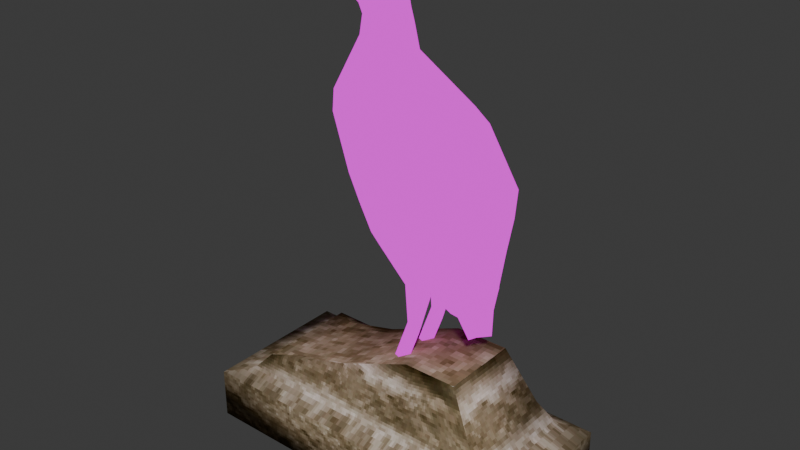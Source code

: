# Source: EstatuaFalcao.blend  (saved by Blender 4.5.90; exported with 4.5.12 LTS)
import bpy
from mathutils import Matrix  # noqa: F401  (used for matrix-valued properties, if any)

bpy.ops.wm.read_factory_settings(use_empty=True)
scene = bpy.context.scene
scene.name = 'Scene'

# ---- collections
col_collection = bpy.data.collections.new('Collection'); scene.collection.children.link(col_collection)

# ---- images (referenced by path relative to the original .blend; pixels are not part of the script)
import os
ASSET_DIR = os.environ.get("B2B_ASSET_DIR", "")  # directory of the original .blend (textures are referenced by path, not embedded)
HERE = os.path.dirname(os.path.abspath(__file__))  # packed textures are extracted next to this script under _unpacked/

def load_image(name, relpath, width, height, colorspace="sRGB"):
    """Load a texture the original file referenced (path relative to the .blend, or extracted next to this script)."""
    p = next((c for c in (os.path.join(HERE, relpath), os.path.join(ASSET_DIR, relpath)) if relpath and os.path.exists(c)), "")
    if p:
        img = bpy.data.images.load(p, check_existing=True)
        img.name = name
    else:  # same state as the original file: an image datablock whose file is absent (Cycles renders it pink)
        img = bpy.data.images.new(name, width, height)
        img.source = "FILE"
        img.filepath = "//" + (relpath or name)
    img.colorspace_settings.name = colorspace
    return img
img_atlasquartoirmaomaisvelho_png = load_image('AtlasQuartoIrmaoMaisVelho.png', '_unpacked/AtlasQuartoIrmaoMaisVelho.455cac45.png', 1024, 1024, 'sRGB')
img_images_jpg = load_image('images.jpg', 'images.jpg', 1024, 1024, 'sRGB')
img_gaviaotex = load_image('GaviaoTex', 'GaviaoTex.png', 1024, 1024, 'sRGB')

# ---- materials (node trees are filled in below, after node groups)
mat_atlas = bpy.data.materials.new('Atlas')
mat_atlas.alpha_threshold = 0.0
mat_atlas.roughness = 0.5
mat_atlas.line_color = (0.0, 0.0, 0.0, 1.0)
mat_gaviaomat = bpy.data.materials.new('GaviaoMat')

# ---- material node trees
mat_atlas.use_nodes = True; mat_atlas.node_tree.nodes.clear()
_N = mat_atlas.node_tree.nodes; _L = mat_atlas.node_tree.links
n0 = _N.new('ShaderNodeOutputMaterial'); n0.name = 'Material Output'; n0.location = (300, 300)
n1 = _N.new('ShaderNodeBsdfPrincipled'); n1.name = 'Principled BSDF'; n1.location = (10, 300)
n1.inputs[2].default_value = 1.0
n1.inputs[3].default_value = 1.45
n1.inputs[13].default_value = 0.0
n2 = _N.new('ShaderNodeTexImage'); n2.name = 'Image Texture'; n2.location = (-404, 242)
n2.image = img_atlasquartoirmaomaisvelho_png
n2.interpolation = 'Closest'
_L.new(n1.outputs[0], n0.inputs[0])
_L.new(n2.outputs[0], n1.inputs[0])
_L.new(n2.outputs[1], n1.inputs[4])
n0.is_active_output = True
mat_gaviaomat.use_nodes = True; mat_gaviaomat.node_tree.nodes.clear()
_N = mat_gaviaomat.node_tree.nodes; _L = mat_gaviaomat.node_tree.links
n0 = _N.new('ShaderNodeOutputMaterial'); n0.name = 'Material Output'; n0.location = (536, 168)
n1 = _N.new('ShaderNodeTexImage'); n1.name = 'Image Texture'; n1.location = (-480, 60)
n1.image = img_images_jpg
n1.interpolation = 'Closest'
n2 = _N.new('ShaderNodeMapping'); n2.name = 'Mapping'; n2.location = (-660, 60)
n3 = _N.new('ShaderNodeTexCoord'); n3.name = 'Texture Coordinate'; n3.location = (-840, 60)
n4 = _N.new('ShaderNodeBrightContrast'); n4.name = 'Brightness/Contrast'; n4.location = (12, 14)
n4.inputs[1].default_value = -0.25
n4.inputs[2].default_value = -0.5
n5 = _N.new('ShaderNodeHueSaturation'); n5.name = 'Hue/Saturation/Value'; n5.location = (-179, 29)
n5.inputs[0].default_value = 0.4
n5.inputs[1].default_value = 0.6
n5.inputs[2].default_value = 2.0
n5.inputs[3].default_value = 0.5
n6 = _N.new('ShaderNodeValToRGB'); n6.name = 'Color Ramp'; n6.location = (229, -83)
while len(n6.color_ramp.elements) > 1: n6.color_ramp.elements.remove(n6.color_ramp.elements[-1])
n6.color_ramp.elements[0].position = 0.007273; n6.color_ramp.elements[0].color = (0.01817, 0.007919, 0.002043, 1.0)
_e = n6.color_ramp.elements.new(0.06); _e.color = (0.2109, 0.1536, 0.0899, 1.0)
_e = n6.color_ramp.elements.new(0.4582); _e.color = (0.5791, 0.521, 0.4419, 1.0)
n7 = _N.new('ShaderNodeTexImage'); n7.name = 'Image Texture.001'; n7.location = (-467, 440)
n7.image = img_gaviaotex
n7.interpolation = 'Closest'
n8 = _N.new('ShaderNodeBsdfDiffuse'); n8.name = 'Diffuse BSDF'; n8.location = (225, 122)
_L.new(n2.outputs[0], n1.inputs[0])
_L.new(n3.outputs[2], n2.inputs[0])
_L.new(n5.outputs[0], n4.inputs[0])
_L.new(n1.outputs[0], n5.inputs[4])
_L.new(n4.outputs[0], n6.inputs[0])
_L.new(n6.outputs[0], n8.inputs[0])
_L.new(n7.outputs[0], n0.inputs[0])
n0.is_active_output = True

# ---- world
world_world = bpy.data.worlds.new('World'); scene.world = world_world
world_world.use_nodes = True; world_world.node_tree.nodes.clear()
_N = world_world.node_tree.nodes; _L = world_world.node_tree.links
n0 = _N.new('ShaderNodeOutputWorld'); n0.name = 'World Output'; n0.location = (200, 100)
n1 = _N.new('ShaderNodeBackground'); n1.name = 'Background'; n1.location = (-200, 100)
n1.inputs[0].default_value = (0.05088, 0.05088, 0.05088, 1.0)
_L.new(n1.outputs[0], n0.inputs[0])
n0.is_active_output = True
world_world.color = (0.05088, 0.05088, 0.05088)
world_world.sun_shadow_jitter_overblur = 0.0

# ---- meshes
me_estatuafalcao = bpy.data.meshes.new('EstatuaFalcao')
me_estatuafalcao.from_pydata([(-0.09517, -0.2029, 0.0), (-0.07302, -0.1677, 0.07505), (-0.09517, 0.2182, 0.0), (-0.07302, 0.183, 0.07505), (0.09517, -0.2029, 0.0), (0.07302, -0.1677, 0.07505), (0.09517, 0.2182, 0.0), (0.07302, 0.183, 0.07505), (-0.09517, -0.2029, 0.06404), (-0.09517, 0.2182, 0.06404), (0.09517, 0.2182, 0.06404), (0.09517, -0.2029, 0.06404), (-0.06386, -0.1457, 0.09891), (-0.06386, 0.161, 0.09891), (0.06386, 0.161, 0.09891), (0.06386, -0.1457, 0.09891), (-0.04884, -0.1087, 0.1647), (-0.04884, 0.1286, 0.1035), (0.04884, 0.1286, 0.1035), (0.04884, -0.1087, 0.1647), (-0.09517, -0.08289, 0.0), (-0.09517, -0.08289, 0.06404), (0.09517, -0.08289, 0.0), (0.09517, -0.08289, 0.06404), (-0.07302, -0.06775, 0.07505), (0.07302, -0.06775, 0.07505), (-0.06386, -0.0583, 0.09891), (0.06386, -0.0583, 0.09891), (-0.04884, -0.04187, 0.1643), (0.04884, -0.04187, 0.1643), (-0.09517, 0.06764, 0.06404), (0.09517, 0.06764, 0.0), (-0.07302, 0.05761, 0.07505), (-0.06386, 0.05134, 0.09891), (-0.04884, 0.06032, 0.1215), (-0.09517, 0.06764, 0.0), (0.09517, 0.06764, 0.06404), (0.07302, 0.05761, 0.07505), (0.06386, 0.05134, 0.09891), (0.04884, 0.06032, 0.1215), (0.0, 0.0365, 0.312), (0.0, 0.06337, 0.5128), (-0.02385, 0.0147, 0.5128), (0.0, 0.1033, 0.443), (-0.05138, -0.01404, 0.443), (0.0, 0.08124, 0.5856), (-0.02385, 0.02398, 0.5892), (0.0, 0.06265, 0.5981), (0.0, 0.007971, 0.5892), (0.0, -0.002707, 0.5705), (-0.02385, 0.01737, 0.5705), (0.0, 0.1002, 0.5705), (0.0, 0.08483, 0.3775), (-0.05138, -0.03072, 0.3773), (-0.02385, 0.0427, 0.556), (0.0, -0.006417, 0.2465), (0.0, 0.0662, 0.556), (0.0, -0.01155, 0.5416), (-0.02385, 0.01625, 0.5416), (0.0, 0.05817, 0.5416), (0.0, 0.05696, 0.3422), (-0.02385, 0.01418, 0.556), (0.0, -0.007129, 0.556), (-0.02385, 0.03768, 0.5128), (-0.02385, 0.05722, 0.5877), (-0.05138, 0.057, 0.443), (-0.02385, 0.06365, 0.5705), (-0.05138, 0.03612, 0.3783), (0.0, -0.0304, 0.2352), (-0.02385, 0.03613, 0.5416), (-0.02165, -0.0217, 0.1449), (-0.04467, -0.03566, 0.312), (-0.02555, -0.09106, 0.443), (-0.05798, -0.0657, 0.312), (-0.01624, -0.1252, 0.3089), (-0.06235, -0.03027, 0.3775), (-0.02992, -0.1273, 0.3775), (-0.03837, -0.1032, 0.2465), (-0.003642, -0.1257, 0.2465), (-0.06242, -0.04534, 0.3448), (-0.02999, -0.1241, 0.3429), (-0.01835, -0.1043, 0.2071), (0.0, -0.1223, 0.2106), (-0.02965, -0.01187, 0.1449), (-0.05972, -0.01222, 0.312), (-0.06696, -0.007613, 0.3775), (-0.03261, -0.0364, 0.2465), (-0.06313, -0.004391, 0.3448), (-0.02903, -0.02995, 0.1944), (-0.02165, -0.05481, 0.2465), (-0.02165, -0.03825, 0.19), (-0.02165, -0.002047, 0.1449), (-0.04467, 0.01123, 0.312), (-0.05192, 0.01505, 0.3775), (-0.02165, -0.01799, 0.2465), (-0.04808, 0.02419, 0.3448), (-0.02165, -0.02164, 0.1988), (-0.01365, -0.01187, 0.1449), (-0.02962, -0.01222, 0.312), (-0.03687, -0.007613, 0.3775), (-0.0107, -0.0364, 0.2465), (-0.03303, -0.004391, 0.3448), (-0.01428, -0.02995, 0.1944), (-0.05192, -0.007613, 0.3918), (-0.01192, -0.002112, 0.5128), (-0.05905, -0.04779, 0.4418), (-0.05905, -0.09069, 0.3093), (-0.06341, -0.07404, 0.3763), (-0.02578, -0.1096, 0.2453), (-0.06348, -0.07997, 0.3426), (-0.009134, -0.1086, 0.2076), (-0.01192, 0.01597, 0.5892), (0.0, 0.03589, 0.608), (-0.01192, 0.00733, 0.5705), (-0.01192, 0.003526, 0.556), (-0.01192, 0.002348, 0.5416), (0.0, -0.01892, 0.5128), (0.0, -0.08099, 0.443), (0.0, -0.08956, 0.3089), (0.0, -0.1173, 0.3775), (0.0, -0.09002, 0.2559), (0.0, -0.1141, 0.3429), (0.0, -0.08795, 0.2143), (-0.03764, -0.04482, 0.3122), (0.0, -0.06548, 0.2172), (-0.04782, -0.03974, 0.343), (0.0, -0.08469, 0.4251), (0.0, -0.09691, 0.3783), (0.0, -0.1038, 0.344), (0.02385, 0.02398, 0.5892), (0.02385, 0.01737, 0.5705), (0.05138, -0.03072, 0.3773), (0.02385, 0.0427, 0.556), (0.02385, 0.01625, 0.5416), (0.02385, 0.01418, 0.556), (0.02385, 0.03768, 0.5128), (0.02385, 0.05722, 0.5877), (0.05138, 0.057, 0.443), (0.02385, 0.06365, 0.5705), (0.05138, 0.03612, 0.3783), (0.02385, 0.03613, 0.5416), (0.04277, 0.02419, 0.344), (0.04467, -0.03566, 0.312), (0.02285, 0.0147, 0.5128), (0.02555, -0.09106, 0.443), (0.05798, -0.0657, 0.312), (0.01624, -0.1252, 0.3089), (0.06235, -0.03027, 0.3775), (0.02992, -0.1273, 0.3775), (0.03837, -0.1032, 0.2465), (0.02233, -0.009588, 0.2736), (0.06242, -0.04534, 0.3448), (0.02999, -0.1241, 0.3429), (0.01835, -0.1043, 0.2071), (0.02965, -0.01187, 0.1449), (0.05972, -0.01222, 0.312), (0.06696, -0.007613, 0.3775), (0.03261, -0.0364, 0.2465), (0.06313, -0.004391, 0.3448), (0.02903, -0.02995, 0.1944), (0.02165, -0.0217, 0.1449), (0.02165, -0.05481, 0.2465), (-0.02233, -0.009588, 0.2736), (0.02165, -0.03825, 0.19), (0.02165, -0.002047, 0.1449), (0.04467, 0.01123, 0.312), (0.05192, 0.01505, 0.3775), (0.02165, -0.01799, 0.2465), (0.01882, -0.05515, 0.2647), (0.02165, -0.02164, 0.1988), (0.01365, -0.01187, 0.1449), (0.02962, -0.01222, 0.312), (0.03687, -0.007613, 0.3775), (0.0107, -0.0364, 0.2465), (0.03303, -0.004391, 0.3448), (0.01428, -0.02995, 0.1944), (0.05192, -0.007613, 0.3918), (0.01192, -0.002112, 0.5128), (0.05905, -0.04779, 0.4418), (0.05905, -0.09069, 0.3093), (0.06341, -0.07404, 0.3763), (0.02578, -0.1096, 0.2453), (0.06348, -0.07997, 0.3426), (0.009134, -0.1086, 0.2076), (0.01192, 0.01597, 0.5892), (0.01192, 0.00733, 0.5705), (0.01192, 0.003526, 0.556), (0.01192, 0.002348, 0.5416), (0.03764, -0.04482, 0.3122), (0.05138, -0.01365, 0.443), (0.04782, -0.03974, 0.343), (-0.01882, -0.05515, 0.2647), (0.0, 0.01504, 0.2793)], [], [(35, 30, 9, 2), (2, 9, 10, 6), (22, 23, 11, 4), (4, 11, 8, 0), (20, 22, 4, 0), (37, 7, 14, 38), (32, 3, 9, 30), (3, 7, 10, 9), (25, 5, 11, 23), (5, 1, 8, 11), (12, 15, 19, 16), (24, 1, 12, 26), (1, 5, 15, 12), (7, 3, 13, 14), (29, 28, 16, 19), (14, 13, 17, 18), (38, 14, 18, 39), (26, 12, 16, 28), (33, 26, 28, 34), (15, 27, 29, 19), (39, 34, 28, 29), (32, 24, 26, 33), (37, 25, 23, 36), (1, 24, 21, 8), (5, 25, 27, 15), (35, 31, 22, 20), (31, 36, 23, 22), (0, 8, 21, 20), (6, 10, 36, 31), (2, 6, 31, 35), (7, 37, 36, 10), (3, 32, 33, 13), (18, 17, 34, 39), (13, 33, 34, 17), (27, 38, 39, 29), (24, 32, 30, 21), (25, 37, 38, 27), (20, 21, 30, 35), (65, 44, 42, 63), (113, 49, 48, 111), (111, 48, 112), (66, 50, 46, 64), (67, 53, 44, 65), (64, 46, 112, 47), (54, 61, 50, 66), (114, 62, 49, 113), (69, 58, 61, 54), (115, 57, 62, 114), (104, 116, 57, 115), (63, 42, 58, 69), (59, 69, 54, 56), (40, 92, 95, 60), (41, 63, 69, 59), (60, 95, 67, 52), (56, 54, 66, 51), (45, 64, 47), (52, 67, 65, 43), (51, 66, 64, 45), (43, 65, 63, 41), (192, 162, 92, 40), (86, 89, 71, 84), (87, 125, 53, 85), (88, 90, 89, 86), (84, 71, 125, 87), (83, 70, 90, 88), (105, 72, 116, 104), (107, 76, 72, 105), (108, 78, 74, 106), (109, 80, 76, 107), (110, 82, 78, 108), (106, 74, 80, 109), (91, 83, 88, 96), (92, 84, 87, 95), (96, 88, 86, 94), (95, 87, 85, 93), (94, 86, 84, 92), (85, 53, 103, 93), (100, 89, 71, 98), (101, 125, 53, 99), (102, 100, 89, 90), (98, 71, 125, 101), (97, 102, 90, 70), (91, 96, 102, 97), (92, 98, 101, 95), (96, 94, 100, 102), (95, 101, 99, 93), (94, 92, 98, 100), (99, 53, 103, 93), (73, 106, 109, 79), (81, 110, 108, 77), (79, 109, 107, 75), (77, 108, 106, 73), (75, 107, 105, 44), (44, 105, 104, 42), (42, 104, 115, 58), (58, 115, 114, 61), (61, 114, 113, 50), (46, 111, 112), (50, 113, 111, 46), (74, 78, 120, 118), (116, 72, 117), (80, 74, 118, 121), (76, 80, 121, 119), (72, 76, 119, 117), (78, 82, 122, 120), (162, 68, 124, 191), (67, 95, 125, 53), (95, 92, 123, 125), (127, 126, 44, 53), (120, 191, 124, 122), (127, 53, 125, 128), (128, 125, 123, 118), (137, 135, 143, 189), (185, 184, 48, 49), (184, 112, 48), (138, 136, 129, 130), (139, 137, 189, 131), (136, 47, 112, 129), (132, 138, 130, 134), (186, 185, 49, 62), (140, 132, 134, 133), (187, 186, 62, 57), (177, 187, 57, 116), (135, 140, 133, 143), (59, 56, 132, 140), (40, 60, 141, 165), (41, 59, 140, 135), (60, 52, 139, 141), (56, 51, 138, 132), (45, 47, 136), (52, 43, 137, 139), (51, 45, 136, 138), (43, 41, 135, 137), (192, 40, 165, 150), (157, 155, 142, 161), (158, 156, 131, 190), (159, 157, 161, 163), (155, 158, 190, 142), (154, 159, 163, 160), (178, 177, 116, 144), (180, 178, 144, 148), (181, 179, 146, 78), (182, 180, 148, 152), (183, 181, 78, 82), (179, 182, 152, 146), (164, 169, 159, 154), (165, 141, 158, 155), (169, 167, 157, 159), (141, 166, 156, 158), (167, 165, 155, 157), (156, 166, 176, 131), (173, 171, 142, 161), (174, 172, 131, 190), (175, 163, 161, 173), (171, 174, 190, 142), (170, 160, 163, 175), (164, 170, 175, 169), (165, 141, 174, 171), (169, 175, 173, 167), (141, 166, 172, 174), (167, 173, 171, 165), (172, 166, 176, 131), (145, 151, 182, 179), (153, 149, 181, 183), (151, 147, 180, 182), (149, 145, 179, 181), (147, 189, 178, 180), (189, 143, 177, 178), (143, 133, 187, 177), (133, 134, 186, 187), (134, 130, 185, 186), (129, 112, 184), (130, 129, 184, 185), (146, 118, 120, 78), (116, 117, 144), (152, 121, 118, 146), (148, 119, 121, 152), (144, 117, 119, 148), (118, 120, 168, 188), (150, 168, 124, 68), (139, 131, 190, 141), (141, 190, 188, 165), (127, 131, 189, 126), (120, 122, 124, 168), (127, 128, 190, 131), (128, 118, 188, 190), (165, 188, 168, 150), (55, 192, 150, 68), (118, 123, 191, 120), (92, 162, 191, 123), (55, 68, 162, 192)])
me_estatuafalcao.polygons.foreach_set('use_smooth', [True] * 191)
me_estatuafalcao.polygons.foreach_set('material_index', [0, 0, 0, 0, 0, 0, 0, 0, 0, 0, 0, 0, 0, 0, 0, 0, 0, 0, 0, 0, 0, 0, 0, 0, 0, 0, 0, 0, 0, 0, 0, 0, 0, 0, 0, 0, 0, 0, 1, 1, 1, 1, 1, 1, 1, 1, 1, 1, 1, 1, 1, 1, 1, 1, 1, 1, 1, 1, 1, 1, 1, 1, 1, 1, 1, 1, 1, 1, 1, 1, 1, 1, 1, 1, 1, 1, 1, 1, 1, 1, 1, 1, 1, 1, 1, 1, 1, 1, 1, 1, 1, 1, 1, 1, 1, 1, 1, 1, 1, 1, 1, 1, 1, 1, 1, 1, 1, 1, 1, 1, 1, 1, 1, 1, 1, 1, 1, 1, 1, 1, 1, 1, 1, 1, 1, 1, 1, 1, 1, 1, 1, 1, 1, 1, 1, 1, 1, 1, 1, 1, 1, 1, 1, 1, 1, 1, 1, 1, 1, 1, 1, 1, 1, 1, 1, 1, 1, 1, 1, 1, 1, 1, 1, 1, 1, 1, 1, 1, 1, 1, 1, 1, 1, 1, 1, 1, 1, 1, 1, 1, 1, 1, 1, 1, 1, 1, 1, 1, 1, 1, 1])
_uv = me_estatuafalcao.uv_layers.new(name='UVMap')
_uv.uv.foreach_set('vector', [0.3159, 0.7505, 0.3159, 0.7694, 0.3603, 0.7694, 0.3603, 0.7505, 0.3258, 0.7498, 0.3258, 0.7686, 0.27, 0.7686, 0.27, 0.7498, 0.2715, 0.7505, 0.2715, 0.7694, 0.2361, 0.7694, 0.2361, 0.7505, 0.27, 0.7498, 0.27, 0.7686, 0.3258, 0.7686, 0.3258, 0.7498, 0.3126, 0.7705, 0.3126, 0.7514, 0.3247, 0.7514, 0.3247, 0.7705, 0.3129, 0.7727, 0.3499, 0.7727, 0.3434, 0.7797, 0.3111, 0.7797, 0.3129, 0.7727, 0.3499, 0.7727, 0.3603, 0.7694, 0.3159, 0.7694, 0.3193, 0.7718, 0.2765, 0.7718, 0.27, 0.7686, 0.3258, 0.7686, 0.276, 0.7727, 0.2465, 0.7727, 0.2361, 0.7694, 0.2715, 0.7694, 0.2765, 0.7718, 0.3193, 0.7718, 0.3258, 0.7686, 0.27, 0.7686, 0.3166, 0.7788, 0.2792, 0.7788, 0.2836, 0.7981, 0.3122, 0.7981, 0.276, 0.7727, 0.2465, 0.7727, 0.253, 0.7797, 0.2787, 0.7797, 0.3193, 0.7718, 0.2765, 0.7718, 0.2792, 0.7788, 0.3166, 0.7788, 0.2765, 0.7718, 0.3193, 0.7718, 0.3166, 0.7788, 0.2792, 0.7788, 0.2666, 0.7526, 0.2669, 0.7674, 0.2568, 0.7676, 0.2565, 0.7528, 0.2972, 0.7497, 0.2976, 0.769, 0.2927, 0.7668, 0.2924, 0.7521, 0.3111, 0.7797, 0.3434, 0.7797, 0.3339, 0.7811, 0.3137, 0.7864, 0.2787, 0.7797, 0.253, 0.7797, 0.254, 0.796, 0.2836, 0.799, 0.3111, 0.7797, 0.2787, 0.7797, 0.2836, 0.799, 0.3137, 0.7864, 0.253, 0.7797, 0.2787, 0.7797, 0.2836, 0.799, 0.254, 0.796, 0.282, 0.7523, 0.2824, 0.767, 0.2669, 0.7674, 0.2666, 0.7526, 0.3129, 0.7727, 0.276, 0.7727, 0.2787, 0.7797, 0.3111, 0.7797, 0.3129, 0.7727, 0.276, 0.7727, 0.2715, 0.7694, 0.3159, 0.7694, 0.2465, 0.7727, 0.276, 0.7727, 0.2715, 0.7694, 0.2361, 0.7694, 0.2465, 0.7727, 0.276, 0.7727, 0.2787, 0.7797, 0.253, 0.7797, 0.2975, 0.7705, 0.2975, 0.7514, 0.3126, 0.7514, 0.3126, 0.7705, 0.3159, 0.7505, 0.3159, 0.7694, 0.2715, 0.7694, 0.2715, 0.7505, 0.2361, 0.7505, 0.2361, 0.7694, 0.2715, 0.7694, 0.2715, 0.7505, 0.3603, 0.7505, 0.3603, 0.7694, 0.3159, 0.7694, 0.3159, 0.7505, 0.2823, 0.7705, 0.2823, 0.7514, 0.2975, 0.7514, 0.2975, 0.7705, 0.3499, 0.7727, 0.3129, 0.7727, 0.3159, 0.7694, 0.3603, 0.7694, 0.3499, 0.7727, 0.3129, 0.7727, 0.3111, 0.7797, 0.3434, 0.7797, 0.2924, 0.7521, 0.2927, 0.7668, 0.2824, 0.767, 0.282, 0.7523, 0.3434, 0.7797, 0.3111, 0.7797, 0.3137, 0.7864, 0.3339, 0.7811, 0.2787, 0.7797, 0.3111, 0.7797, 0.3137, 0.7864, 0.2836, 0.799, 0.276, 0.7727, 0.3129, 0.7727, 0.3159, 0.7694, 0.2715, 0.7694, 0.276, 0.7727, 0.3129, 0.7727, 0.3111, 0.7797, 0.2787, 0.7797, 0.2715, 0.7505, 0.2715, 0.7694, 0.3159, 0.7694, 0.3159, 0.7505, 0.4484, 0.6634, 0.5021, 0.6634, 0.482, 0.7802, 0.4637, 0.7802, 0.4839, 0.8766, 0.4905, 0.8766, 0.4873, 0.9081, 0.481, 0.9081, 0.481, 0.9081, 0.4873, 0.9081, 0.4652, 0.9395, 0.4431, 0.8766, 0.4772, 0.8766, 0.4746, 0.9081, 0.4482, 0.9055, 0.4864, 0.5539, 0.5177, 0.5539, 0.5021, 0.6634, 0.4484, 0.6634, 0.4482, 0.9055, 0.4746, 0.9081, 0.4599, 0.9395, 0.4477, 0.9268, 0.4597, 0.8525, 0.4817, 0.8525, 0.4772, 0.8766, 0.4431, 0.8766, 0.4892, 0.8525, 0.4967, 0.8525, 0.4905, 0.8766, 0.4839, 0.8766, 0.4649, 0.8284, 0.4806, 0.8284, 0.4817, 0.8525, 0.4597, 0.8525, 0.4917, 0.8284, 0.5028, 0.8284, 0.4967, 0.8525, 0.4892, 0.8525, 0.4953, 0.7802, 0.5086, 0.7802, 0.5028, 0.8284, 0.4917, 0.8284, 0.4637, 0.7802, 0.482, 0.7802, 0.4806, 0.8284, 0.4649, 0.8284, 0.4475, 0.8284, 0.4649, 0.8284, 0.4597, 0.8525, 0.4411, 0.8525, 0.4647, 0.4443, 0.4847, 0.4443, 0.4833, 0.4991, 0.4656, 0.4991, 0.4433, 0.7802, 0.4637, 0.7802, 0.4649, 0.8284, 0.4475, 0.8284, 0.4656, 0.4991, 0.4833, 0.4991, 0.4864, 0.5539, 0.4382, 0.5539, 0.4411, 0.8525, 0.4597, 0.8525, 0.4431, 0.8766, 0.4141, 0.8766, 0.4292, 0.902, 0.4482, 0.9055, 0.4439, 0.9228, 0.4382, 0.5539, 0.4864, 0.5539, 0.4484, 0.6634, 0.4251, 0.6634, 0.4141, 0.8766, 0.4431, 0.8766, 0.4482, 0.9055, 0.4292, 0.902, 0.4251, 0.6634, 0.4484, 0.6634, 0.4637, 0.7802, 0.4433, 0.7802, 0.4817, 0.3895, 0.4963, 0.3895, 0.4847, 0.4443, 0.4647, 0.4443, 0.5225, 0.3347, 0.5371, 0.3347, 0.5219, 0.4443, 0.5033, 0.4443, 0.5015, 0.4991, 0.5198, 0.4991, 0.5177, 0.5539, 0.502, 0.5539, 0.5174, 0.2476, 0.524, 0.2402, 0.5371, 0.3347, 0.5225, 0.3347, 0.5033, 0.4443, 0.5219, 0.4443, 0.5198, 0.4991, 0.5015, 0.4991, 0.5031, 0.1646, 0.5109, 0.1457, 0.524, 0.2402, 0.5174, 0.2476, 0.5296, 0.6634, 0.5571, 0.6634, 0.5086, 0.7802, 0.4953, 0.7802, 0.5562, 0.5539, 0.5947, 0.5539, 0.5571, 0.6634, 0.5296, 0.6634, 0.6024, 0.3347, 0.6113, 0.3347, 0.5925, 0.4443, 0.5781, 0.4443, 0.5679, 0.4991, 0.5936, 0.4991, 0.5947, 0.5539, 0.5562, 0.5539, 0.6016, 0.2717, 0.6087, 0.2746, 0.6113, 0.3347, 0.6024, 0.3347, 0.5781, 0.4443, 0.5925, 0.4443, 0.5936, 0.4991, 0.5679, 0.4991, 0.4953, 0.1836, 0.5031, 0.1646, 0.5174, 0.2476, 0.5108, 0.2549, 0.4847, 0.4443, 0.5033, 0.4443, 0.5015, 0.4991, 0.4833, 0.4991, 0.5108, 0.2549, 0.5174, 0.2476, 0.5225, 0.3347, 0.5079, 0.3347, 0.4833, 0.4991, 0.5015, 0.4991, 0.502, 0.5539, 0.4864, 0.5539, 0.5079, 0.3347, 0.5225, 0.3347, 0.5033, 0.4443, 0.4847, 0.4443, 0.502, 0.5539, 0.5177, 0.5539, 0.502, 0.5539, 0.4864, 0.5539, 0.5225, 0.3347, 0.5371, 0.3347, 0.5219, 0.4443, 0.5033, 0.4443, 0.5015, 0.4991, 0.5198, 0.4991, 0.5177, 0.5539, 0.502, 0.5539, 0.5174, 0.2476, 0.5225, 0.3347, 0.5371, 0.3347, 0.524, 0.2402, 0.5033, 0.4443, 0.5219, 0.4443, 0.5198, 0.4991, 0.5015, 0.4991, 0.5031, 0.1646, 0.5174, 0.2476, 0.524, 0.2402, 0.5109, 0.1457, 0.4953, 0.1836, 0.5108, 0.2549, 0.5174, 0.2476, 0.5031, 0.1646, 0.4847, 0.4443, 0.5033, 0.4443, 0.5015, 0.4991, 0.4833, 0.4991, 0.5108, 0.2549, 0.5079, 0.3347, 0.5225, 0.3347, 0.5174, 0.2476, 0.4833, 0.4991, 0.5015, 0.4991, 0.502, 0.5539, 0.4864, 0.5539, 0.5079, 0.3347, 0.4847, 0.4443, 0.5033, 0.4443, 0.5225, 0.3347, 0.502, 0.5539, 0.5177, 0.5539, 0.502, 0.5539, 0.4864, 0.5539, 0.5638, 0.4443, 0.5781, 0.4443, 0.5679, 0.4991, 0.5423, 0.4991, 0.5944, 0.2688, 0.6016, 0.2717, 0.6024, 0.3347, 0.5935, 0.3347, 0.5423, 0.4991, 0.5679, 0.4991, 0.5562, 0.5539, 0.5177, 0.5539, 0.5935, 0.3347, 0.6024, 0.3347, 0.5781, 0.4443, 0.5638, 0.4443, 0.5177, 0.5539, 0.5562, 0.5539, 0.5296, 0.6634, 0.5021, 0.6634, 0.5021, 0.6634, 0.5296, 0.6634, 0.4953, 0.7802, 0.482, 0.7802, 0.482, 0.7802, 0.4953, 0.7802, 0.4917, 0.8284, 0.4806, 0.8284, 0.4806, 0.8284, 0.4917, 0.8284, 0.4892, 0.8525, 0.4817, 0.8525, 0.4817, 0.8525, 0.4892, 0.8525, 0.4839, 0.8766, 0.4772, 0.8766, 0.4746, 0.9081, 0.481, 0.9081, 0.4599, 0.9395, 0.4772, 0.8766, 0.4839, 0.8766, 0.481, 0.9081, 0.4746, 0.9081, 0.5799, 0.4419, 0.5988, 0.3323, 0.6113, 0.3347, 0.5925, 0.4443, 0.4961, 0.7779, 0.5446, 0.6611, 0.5571, 0.6634, 0.581, 0.4967, 0.5799, 0.4419, 0.5925, 0.4443, 0.5936, 0.4991, 0.5821, 0.5515, 0.581, 0.4967, 0.5936, 0.4991, 0.5947, 0.5539, 0.5446, 0.6611, 0.5821, 0.5515, 0.5947, 0.5539, 0.5571, 0.6634, 0.5988, 0.3323, 0.5961, 0.2723, 0.6087, 0.2746, 0.6113, 0.3347, 0.497, 0.407, 0.5041, 0.3542, 0.5147, 0.353, 0.5148, 0.4058, 0.4879, 0.5513, 0.4834, 0.5033, 0.5148, 0.5039, 0.5105, 0.5511, 0.4834, 0.5033, 0.4899, 0.4598, 0.5148, 0.4586, 0.5148, 0.5039, 0.5312, 0.3862, 0.511, 0.4614, 0.544, 0.4599, 0.5526, 0.3862, 0.5365, 0.3644, 0.5487, 0.3636, 0.5439, 0.3282, 0.5366, 0.329, 0.5255, 0.4641, 0.541, 0.464, 0.5535, 0.4301, 0.532, 0.4297, 0.532, 0.4297, 0.5535, 0.4301, 0.5535, 0.399, 0.5365, 0.3999, 0.4484, 0.6634, 0.4637, 0.7802, 0.482, 0.7802, 0.5021, 0.6634, 0.4839, 0.8766, 0.481, 0.9081, 0.4873, 0.9081, 0.4905, 0.8766, 0.481, 0.9081, 0.4704, 0.9395, 0.4873, 0.9081, 0.4431, 0.8766, 0.4482, 0.9055, 0.4746, 0.9081, 0.4772, 0.8766, 0.4864, 0.5539, 0.4484, 0.6634, 0.5021, 0.6634, 0.5177, 0.5539, 0.4482, 0.9055, 0.4477, 0.9268, 0.4599, 0.9395, 0.4746, 0.9081, 0.4597, 0.8525, 0.4431, 0.8766, 0.4772, 0.8766, 0.4817, 0.8525, 0.4892, 0.8525, 0.4839, 0.8766, 0.4905, 0.8766, 0.4967, 0.8525, 0.4649, 0.8284, 0.4597, 0.8525, 0.4817, 0.8525, 0.4806, 0.8284, 0.4917, 0.8284, 0.4892, 0.8525, 0.4967, 0.8525, 0.5028, 0.8284, 0.4953, 0.7802, 0.4917, 0.8284, 0.5028, 0.8284, 0.5086, 0.7802, 0.4637, 0.7802, 0.4649, 0.8284, 0.4806, 0.8284, 0.482, 0.7802, 0.4475, 0.8284, 0.4411, 0.8525, 0.4597, 0.8525, 0.4649, 0.8284, 0.4647, 0.4443, 0.4656, 0.4991, 0.4833, 0.4991, 0.4847, 0.4443, 0.4433, 0.7802, 0.4475, 0.8284, 0.4649, 0.8284, 0.4637, 0.7802, 0.4656, 0.4991, 0.4382, 0.5539, 0.4864, 0.5539, 0.4833, 0.4991, 0.4411, 0.8525, 0.4141, 0.8766, 0.4431, 0.8766, 0.4597, 0.8525, 0.4292, 0.902, 0.4477, 0.9268, 0.4482, 0.9055, 0.4382, 0.5539, 0.4251, 0.6634, 0.4484, 0.6634, 0.4864, 0.5539, 0.4141, 0.8766, 0.4292, 0.902, 0.4482, 0.9055, 0.4431, 0.8766, 0.4251, 0.6634, 0.4433, 0.7802, 0.4637, 0.7802, 0.4484, 0.6634, 0.4817, 0.3895, 0.4647, 0.4443, 0.4847, 0.4443, 0.4963, 0.3895, 0.5225, 0.3347, 0.5033, 0.4443, 0.5219, 0.4443, 0.5371, 0.3347, 0.5015, 0.4991, 0.502, 0.5539, 0.5177, 0.5539, 0.5198, 0.4991, 0.5174, 0.2476, 0.5225, 0.3347, 0.5371, 0.3347, 0.524, 0.2402, 0.5033, 0.4443, 0.5015, 0.4991, 0.5198, 0.4991, 0.5219, 0.4443, 0.5031, 0.1646, 0.5174, 0.2476, 0.524, 0.2402, 0.5109, 0.1457, 0.5296, 0.6634, 0.4953, 0.7802, 0.5086, 0.7802, 0.5571, 0.6634, 0.5562, 0.5539, 0.5296, 0.6634, 0.5571, 0.6634, 0.5947, 0.5539, 0.6024, 0.3347, 0.5781, 0.4443, 0.5925, 0.4443, 0.6113, 0.3347, 0.5679, 0.4991, 0.5562, 0.5539, 0.5947, 0.5539, 0.5936, 0.4991, 0.6016, 0.2717, 0.6024, 0.3347, 0.6113, 0.3347, 0.6087, 0.2746, 0.5781, 0.4443, 0.5679, 0.4991, 0.5936, 0.4991, 0.5925, 0.4443, 0.4953, 0.1836, 0.5108, 0.2549, 0.5174, 0.2476, 0.5031, 0.1646, 0.4847, 0.4443, 0.4833, 0.4991, 0.5015, 0.4991, 0.5033, 0.4443, 0.5108, 0.2549, 0.5079, 0.3347, 0.5225, 0.3347, 0.5174, 0.2476, 0.4833, 0.4991, 0.4864, 0.5539, 0.502, 0.5539, 0.5015, 0.4991, 0.5079, 0.3347, 0.4847, 0.4443, 0.5033, 0.4443, 0.5225, 0.3347, 0.502, 0.5539, 0.4864, 0.5539, 0.502, 0.5539, 0.5177, 0.5539, 0.5225, 0.3347, 0.5033, 0.4443, 0.5219, 0.4443, 0.5371, 0.3347, 0.5015, 0.4991, 0.502, 0.5539, 0.5177, 0.5539, 0.5198, 0.4991, 0.5174, 0.2476, 0.524, 0.2402, 0.5371, 0.3347, 0.5225, 0.3347, 0.5033, 0.4443, 0.5015, 0.4991, 0.5198, 0.4991, 0.5219, 0.4443, 0.5031, 0.1646, 0.5109, 0.1457, 0.524, 0.2402, 0.5174, 0.2476, 0.4953, 0.1836, 0.5031, 0.1646, 0.5174, 0.2476, 0.5108, 0.2549, 0.4847, 0.4443, 0.4833, 0.4991, 0.5015, 0.4991, 0.5033, 0.4443, 0.5108, 0.2549, 0.5174, 0.2476, 0.5225, 0.3347, 0.5079, 0.3347, 0.4833, 0.4991, 0.4864, 0.5539, 0.502, 0.5539, 0.5015, 0.4991, 0.5079, 0.3347, 0.5225, 0.3347, 0.5033, 0.4443, 0.4847, 0.4443, 0.502, 0.5539, 0.4864, 0.5539, 0.502, 0.5539, 0.5177, 0.5539, 0.5638, 0.4443, 0.5423, 0.4991, 0.5679, 0.4991, 0.5781, 0.4443, 0.5944, 0.2688, 0.5935, 0.3347, 0.6024, 0.3347, 0.6016, 0.2717, 0.5423, 0.4991, 0.5177, 0.5539, 0.5562, 0.5539, 0.5679, 0.4991, 0.5935, 0.3347, 0.5638, 0.4443, 0.5781, 0.4443, 0.6024, 0.3347, 0.5177, 0.5539, 0.5021, 0.6634, 0.5296, 0.6634, 0.5562, 0.5539, 0.5021, 0.6634, 0.482, 0.7802, 0.4953, 0.7802, 0.5296, 0.6634, 0.482, 0.7802, 0.4806, 0.8284, 0.4917, 0.8284, 0.4953, 0.7802, 0.4806, 0.8284, 0.4817, 0.8525, 0.4892, 0.8525, 0.4917, 0.8284, 0.4817, 0.8525, 0.4772, 0.8766, 0.4839, 0.8766, 0.4892, 0.8525, 0.4746, 0.9081, 0.4652, 0.9395, 0.481, 0.9081, 0.4772, 0.8766, 0.4746, 0.9081, 0.481, 0.9081, 0.4839, 0.8766, 0.5799, 0.4419, 0.5925, 0.4443, 0.6113, 0.3347, 0.5988, 0.3323, 0.4961, 0.7779, 0.5571, 0.6634, 0.5446, 0.6611, 0.581, 0.4967, 0.5936, 0.4991, 0.5925, 0.4443, 0.5799, 0.4419, 0.5821, 0.5515, 0.5947, 0.5539, 0.5936, 0.4991, 0.581, 0.4967, 0.5446, 0.6611, 0.5571, 0.6634, 0.5947, 0.5539, 0.5821, 0.5515, 0.5365, 0.3999, 0.5365, 0.3644, 0.5487, 0.3636, 0.5535, 0.399, 0.497, 0.407, 0.5148, 0.4058, 0.5147, 0.353, 0.5041, 0.3542, 0.4879, 0.5513, 0.5105, 0.5511, 0.5148, 0.5039, 0.4834, 0.5033, 0.4834, 0.5033, 0.5148, 0.5039, 0.5148, 0.4586, 0.4899, 0.4598, 0.5312, 0.3862, 0.5526, 0.3862, 0.544, 0.4599, 0.511, 0.4614, 0.5365, 0.3644, 0.5366, 0.329, 0.5439, 0.3282, 0.5487, 0.3636, 0.5255, 0.4641, 0.532, 0.4297, 0.5535, 0.4301, 0.541, 0.464, 0.532, 0.4297, 0.5365, 0.3999, 0.5535, 0.399, 0.5535, 0.4301, 0.4899, 0.4598, 0.5148, 0.4586, 0.5148, 0.4058, 0.497, 0.407, 0.4987, 0.3347, 0.4817, 0.3895, 0.4963, 0.3895, 0.5079, 0.3347, 0.5365, 0.3999, 0.5535, 0.399, 0.5487, 0.3636, 0.5365, 0.3644, 0.4899, 0.4598, 0.497, 0.407, 0.5148, 0.4058, 0.5148, 0.4586, 0.4987, 0.3347, 0.5079, 0.3347, 0.4963, 0.3895, 0.4817, 0.3895])
me_estatuafalcao.materials.append(mat_atlas)
me_estatuafalcao.materials.append(mat_gaviaomat)
me_estatuafalcao.update()

# ---- objects
ob_estatuafalcao = bpy.data.objects.new('EstatuaFalcao', me_estatuafalcao)

# ---- transforms, parenting, visibility, modifiers, constraints
ob_estatuafalcao.location = (0.0, 0.0, 0.0)
ob_estatuafalcao.rotation_euler = (0.0, -0.0, 1.571)

# ---- collection membership
col_collection.objects.link(ob_estatuafalcao)

# ---- scene / render settings (as saved in the file)
scene.frame_start = 1; scene.frame_end = 250; scene.frame_set(1)
scene.render.engine = 'CYCLES'
scene.cycles.bake_type = 'DIFFUSE'
bpy.context.view_layer.update()

# ---- added for rendering (the .blend has no active camera and no usable light): camera, sun
cam_auto = bpy.data.cameras.new('AutoCamera')
cam_auto.lens = 50.0
cam_auto.sensor_width = 36.0
cam_auto.clip_end = 1000.0
ob_auto_camera = bpy.data.objects.new('AutoCamera', cam_auto)
scene.collection.objects.link(ob_auto_camera)
ob_auto_camera.location = (0.698981, -0.847925, 0.869295)
ob_auto_camera.rotation_euler = (1.09748, -7.21219e-08, 0.694738)
scene.camera = ob_auto_camera
light_auto_sun = bpy.data.lights.new('AutoSun', 'SUN')
light_auto_sun.energy = 3.0
light_auto_sun.angle = 0.0523599
ob_auto_sun = bpy.data.objects.new('AutoSun', light_auto_sun)
scene.collection.objects.link(ob_auto_sun)
ob_auto_sun.rotation_euler = (0.872665, 0.174533, 0.523599)
bpy.context.view_layer.update()
